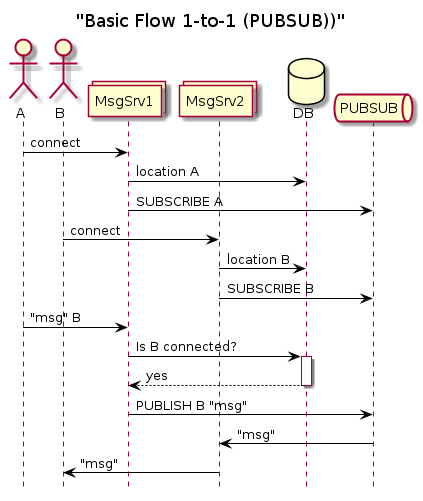

The diagram above was rendered by PlantUML. Its source (embedded in the PNG):
@startuml callflow
skinparam class {
    BackgroundColor White
    ArrowColor Black
    BorderColor Black
    AttributeIconSize 0
}
'skinparam style strictuml
skinparam stereotypeCBackgroundColor White
skinparam stereotypeIBackgroundColor White
skinparam stereotypeEBackgroundColor White
skinparam stereotypeABackgroundColor White
skinparam linetype ortho

title "Basic Flow 1-to-1 (PUBSUB))"
hide footbox

actor A
actor B

collections MsgSrv1
collections MsgSrv2
database DB
queue PUBSUB

A -> MsgSrv1 : connect
MsgSrv1 -> DB : location A
MsgSrv1 -> PUBSUB : SUBSCRIBE A


B -> MsgSrv2 : connect
MsgSrv2 -> DB : location B
MsgSrv2 -> PUBSUB : SUBSCRIBE B


A -> MsgSrv1 : "msg" B
MsgSrv1 -> DB ++ : Is B connected?
return yes


MsgSrv1 -> PUBSUB : PUBLISH B "msg"

PUBSUB -> MsgSrv2 : "msg"

MsgSrv2 -> B : "msg"

@enduml